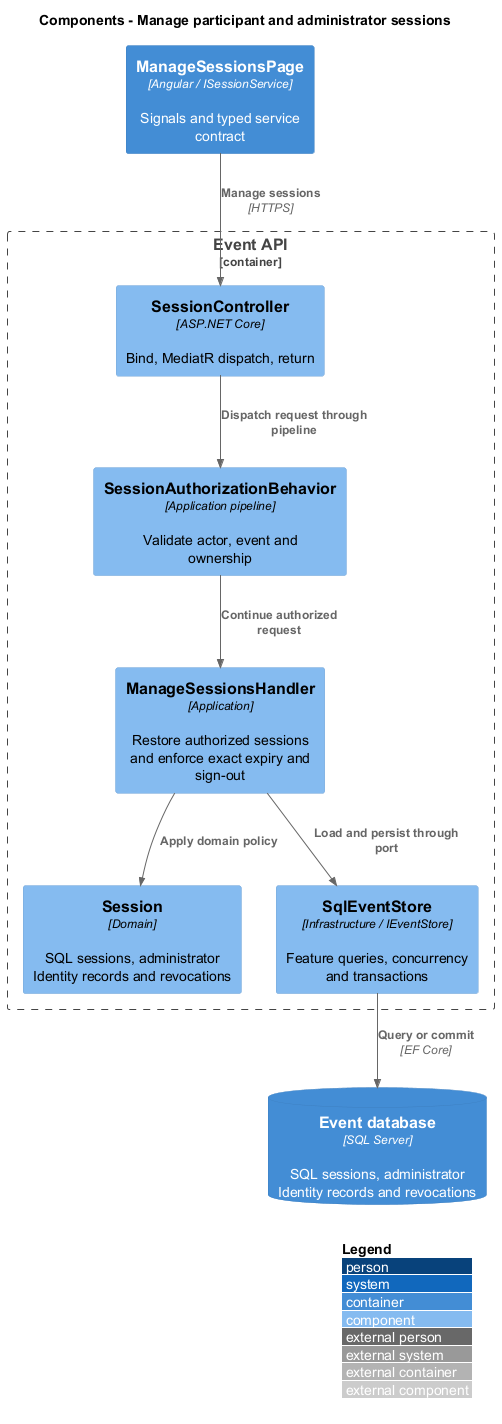

The diagram above was rendered by PlantUML. Its source (embedded in the PNG):
@startuml
!include <C4/C4_Component>
LAYOUT_WITH_LEGEND()
title Components - Manage participant and administrator sessions
Container(ui, "ManageSessionsPage", "Angular / ISessionService", "Signals and typed service contract")
Container_Boundary(api, "Event API") {
Component(ctrl, "SessionController", "ASP.NET Core", "Bind, MediatR dispatch, return")
Component(gate, "SessionAuthorizationBehavior", "Application pipeline", "Validate actor, event and ownership")
Component(handler, "ManageSessionsHandler", "Application", "Restore authorized sessions and enforce exact expiry and sign-out")
Component(entity, "Session", "Domain", "SQL sessions, administrator Identity records and revocations")
Component(store, "SqlEventStore", "Infrastructure / IEventStore", "Feature queries, concurrency and transactions")
}
ContainerDb(db, "Event database", "SQL Server", "SQL sessions, administrator Identity records and revocations")
Rel(ui, ctrl, "Manage sessions", "HTTPS")
Rel(ctrl, gate, "Dispatch request through pipeline")
Rel(gate, handler, "Continue authorized request")
Rel(handler, entity, "Apply domain policy")
Rel(handler, store, "Load and persist through port")
Rel(store, db, "Query or commit", "EF Core")
@enduml